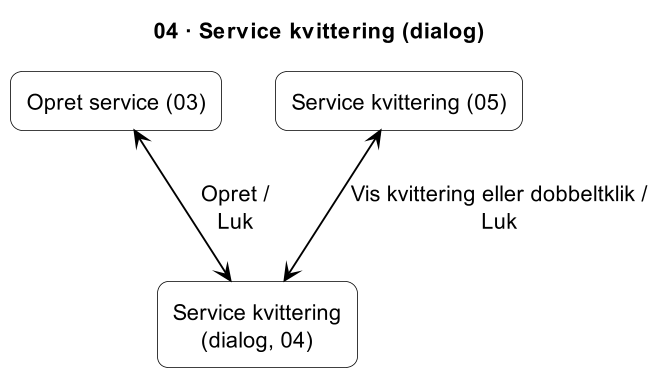

The diagram above was rendered by PlantUML. Its source (embedded in the PNG):
@startuml
title 04 · Service kvittering (dialog)
skinparam shadowing false
skinparam dpi 150
skinparam defaultTextAlignment center
skinparam defaultFontSize 14
skinparam ArrowColor black
skinparam ArrowThickness 1.2
skinparam rectangle {
  BackgroundColor white
  BorderColor black
  RoundCorner 15
}

rectangle "Opret service (03)" as P03
rectangle "Service kvittering (05)" as P05
rectangle "Service kvittering\n(dialog, 04)" as D04

P03 <--> D04 : Opret /\nLuk
P05 <--> D04 : Vis kvittering eller dobbeltklik /\nLuk
@enduml